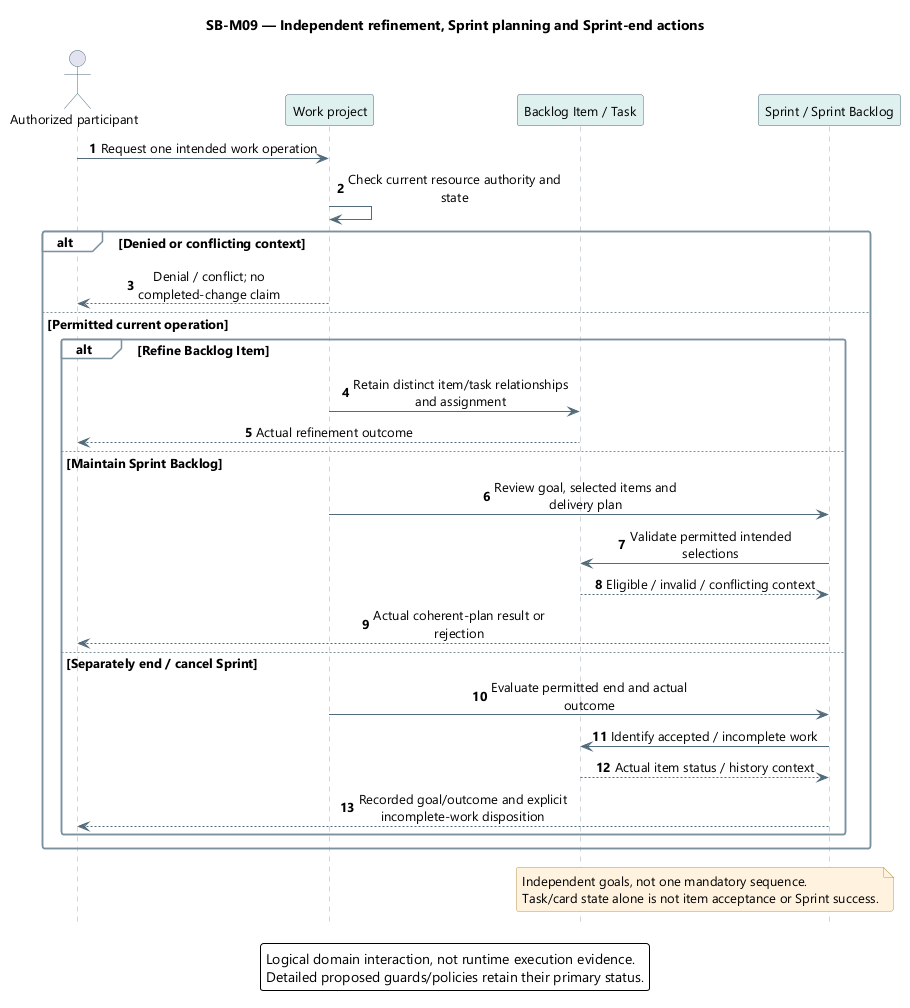

The diagram above was rendered by PlantUML. Its source (embedded in the PNG):
@startuml
skinparam backgroundColor white
skinparam defaultFontName Segoe UI
skinparam defaultFontSize 13
skinparam shadowing false
skinparam roundcorner 5
skinparam ArrowColor #526B7B
skinparam sequenceMessageAlign center
skinparam sequenceParticipantBackgroundColor #DFF1EF
skinparam sequenceParticipantBorderColor #526B7B
skinparam sequenceActorBorderColor #526B7B
skinparam sequenceLifeLineBorderColor #9AAEB7
skinparam sequenceGroupBackgroundColor #F8FAFC
skinparam sequenceGroupBorderColor #7B919E
skinparam sequenceDividerBackgroundColor #EDF4FB
skinparam noteBackgroundColor #FFF3DF
skinparam noteBorderColor #B99557
skinparam maxMessageSize 220
hide footbox
autonumber
title SB-M09 — Independent refinement, Sprint planning and Sprint-end actions
actor "Authorized participant" as U
participant "Work project" as P
participant "Backlog Item / Task" as I
participant "Sprint / Sprint Backlog" as S
U -> P : Request one intended work operation
P -> P : Check current resource authority and state
alt Denied or conflicting context
 P --> U : Denial / conflict; no completed-change claim
else Permitted current operation
 alt Refine Backlog Item
  P -> I : Retain distinct item/task relationships and assignment
  I --> U : Actual refinement outcome
 else Maintain Sprint Backlog
  P -> S : Review goal, selected items and delivery plan
  S -> I : Validate permitted intended selections
  I --> S : Eligible / invalid / conflicting context
  S --> U : Actual coherent-plan result or rejection
 else Separately end / cancel Sprint
  P -> S : Evaluate permitted end and actual outcome
  S -> I : Identify accepted / incomplete work
  I --> S : Actual item status / history context
  S --> U : Recorded goal/outcome and explicit incomplete-work disposition
 end
end
note over I,S
Independent goals, not one mandatory sequence.
Task/card state alone is not item acceptance or Sprint success.
end note
legend bottom
Logical domain interaction, not runtime execution evidence.
Detailed proposed guards/policies retain their primary status.
endlegend
@enduml